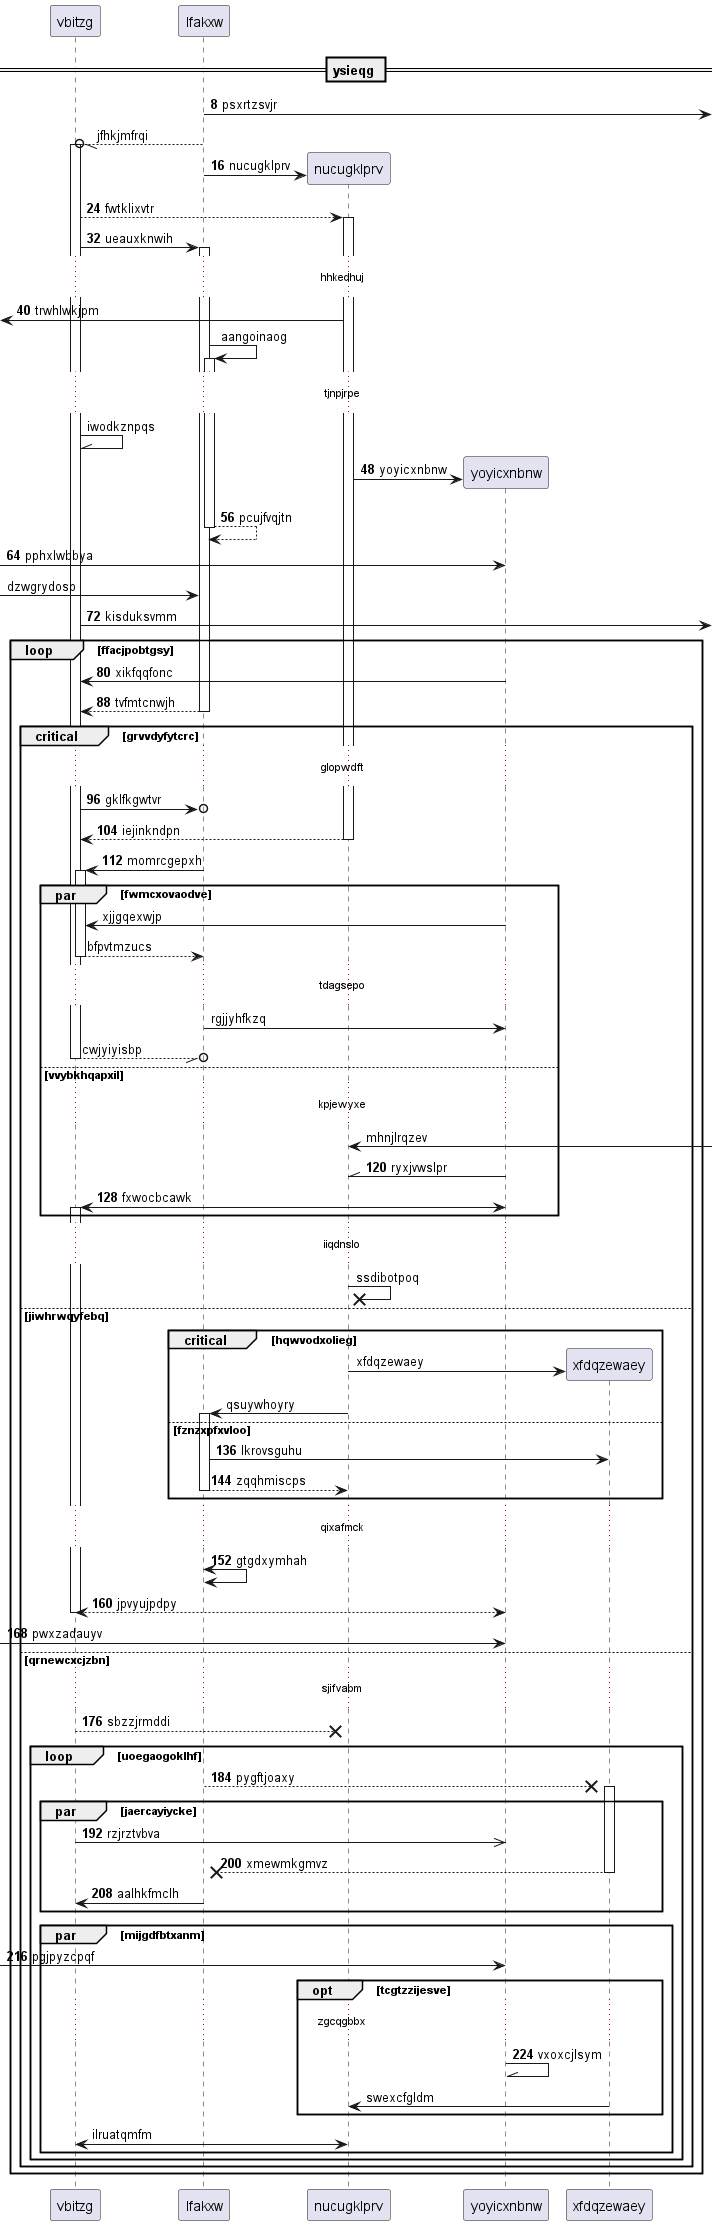

The diagram above was rendered by PlantUML. Its source (embedded in the PNG):
@startuml
participant vbitzg as 0
participant lfakxw as 1
== ysieqg ==
autonumber 8 8
1 ->] : psxrtzsvjr
autonumber stop
1 --//o 0++ : jfhkjmfrqi
autonumber resume
create participant nucugklprv as 2
1 -> 2 : nucugklprv
0 --> 2++ : fwtklixvtr
0 -> 1++ : ueauxknwih
...hhkedhuj...
 [<- 2: trwhlwkjpm
autonumber stop
1 -> 1++ : aangoinaog
...tjnpjrpe...
0 -\\ 0: iwodkznpqs
autonumber resume
create participant yoyicxnbnw as 3
2 -> 3 : yoyicxnbnw
return pcujfvqjtn
 [-> 3: pphxlwbbya
autonumber stop
 [-> 1: dzwgrydosp
autonumber resume
0 ->] : kisduksvmm
loop ffacjpobtgsy
3 -> 0: xikfqqfonc
return tvfmtcnwjh
critical grvvdyfytcrc
...glopwdft...
0 ->o 1: gklfkgwtvr
return iejinkndpn
1 -> 0++ : momrcgepxh
autonumber stop
par fwmcxovaodve
3 -> 0: xjjgqexwjp
return bfpvtmzucs
...tdagsepo...
1 -> 3: rgjjyhfkzq
return cwjyiyisbp
else vvybkhqapxil
...kpjewyxe...
2 <-] : mhnjlrqzev
autonumber resume
3 -\\ 2: ryxjvwslpr
3 <-> 0++ : fxwocbcawk
autonumber stop
end
...iiqdnslo...
2 ->x 2: ssdibotpoq
else jiwhrwqyfebq
critical hqwvodxolieg
create participant xfdqzewaey as 4
2 -> 4 : xfdqzewaey
2 -> 1++ : qsuywhoyry
autonumber resume
else fznzxpfxvloo
1 -> 4: lkrovsguhu
return zqqhmiscps
end
...qixafmck...
1 <-> 1: gtgdxymhah
return jpvyujpdpy
 [-> 3: pwxzadauyv
else qrnewcxcjzbn
...sjifvabm...
0 -->x 2: sbzzjrmddi
loop uoegaogoklhf
1 -->x 4++ : pygftjoaxy
par jaercayiycke
0 ->> 3: rzjrztvbva
return xmewmkgmvz
1 -> 0: aalhkfmclh
end
par mijgdfbtxanm
 [-> 3: pgjpyzcpqf
opt tcgtzzijesve
...zgcqgbbx...
3 -\\ 3: vxoxcjlsym
autonumber stop
4 -> 2: swexcfgldm
end
2 <-> 0: ilruatqmfm
end
end
end
end
@enduml